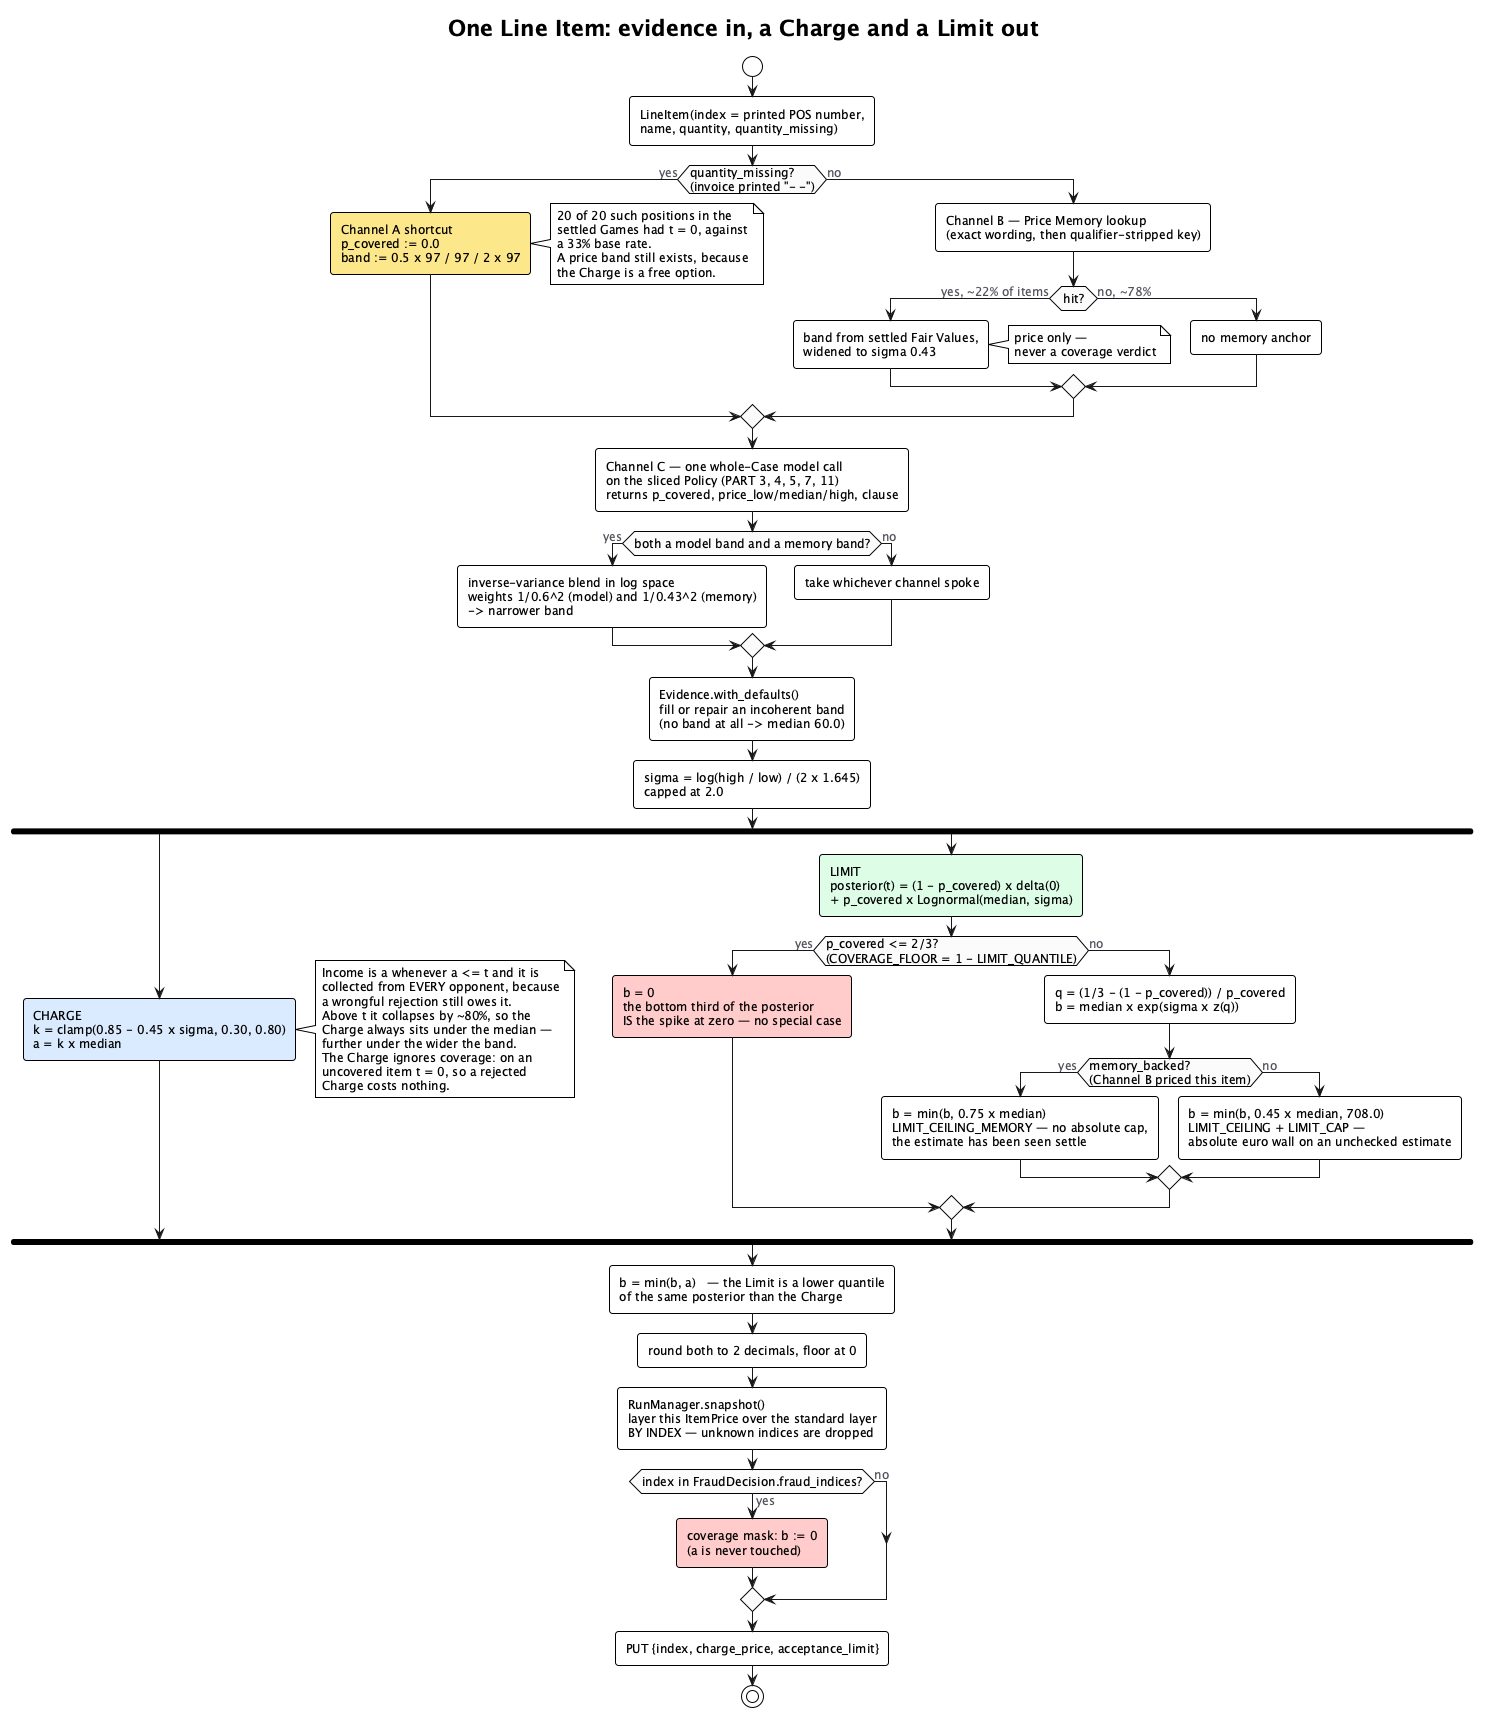

The diagram above was rendered by PlantUML. Its source (embedded in the PNG):
@startuml
skinparamlocked dpiScale 2
' WireClaim — how one Line Item becomes a Charge and a Limit.
' Source of truth: src/pricing/engine.py (price_item, charge_factor, implied_sigma),
' src/strategies/strategy2/{channels,blend}.py (local_evidence, combine,
' aggregate_class_discount), main.py (RunManager.snapshot).
' NOT shown: Channel D (aggregate_class_discount) runs after combine, across every
' Line Item of a Case at once, not on one item in isolation -- out of scope for a
' single-item flow. See docs/ARCHITECTURE.md Section 5.
!theme plain
skinparam backgroundColor #FFFFFF
skinparam shadowing false
skinparam roundCorner 6
skinparam defaultFontName "Inter, Helvetica, Arial, sans-serif"
skinparam defaultFontSize 12
skinparam ArrowColor #18181B
skinparam ArrowFontColor #52525B
skinparam ActivityDiamondBackgroundColor #FAFAFA

title One Line Item: evidence in, a Charge and a Limit out

start
:LineItem(index = printed POS number,\nname, quantity, quantity_missing);

if (quantity_missing?\n(invoice printed "- -")) then (yes)
  :Channel A shortcut\np_covered := 0.0\nband := 0.5 x 97 / 97 / 2 x 97; <<#FDE68A>>
  note right
    20 of 20 such positions in the
    settled Games had t = 0, against
    a 33% base rate.
    A price band still exists, because
    the Charge is a free option.
  end note
else (no)
  :Channel B — Price Memory lookup\n(exact wording, then qualifier-stripped key);
  if (hit?) then (yes, ~22% of items)
    :band from settled Fair Values,\nwidened to sigma 0.43;
    note right: price only —\nnever a coverage verdict
  else (no, ~78%)
    :no memory anchor;
  endif
endif

:Channel C — one whole-Case model call\non the sliced Policy (PART 3, 4, 5, 7, 11)\nreturns p_covered, price_low/median/high, clause;

if (both a model band and a memory band?) then (yes)
  :inverse-variance blend in log space\nweights 1/0.6^2 (model) and 1/0.43^2 (memory)\n-> narrower band;
else (no)
  :take whichever channel spoke;
endif

:Evidence.with_defaults()\nfill or repair an incoherent band\n(no band at all -> median 60.0);

:sigma = log(high / low) / (2 x 1.645)\ncapped at 2.0;

fork
  :CHARGE\nk = clamp(0.85 - 0.45 x sigma, 0.30, 0.80)\na = k x median; <<#DBEAFE>>
  note right
    Income is a whenever a <= t and it is
    collected from EVERY opponent, because
    a wrongful rejection still owes it.
    Above t it collapses by ~80%, so the
    Charge always sits under the median —
    further under the wider the band.
    The Charge ignores coverage: on an
    uncovered item t = 0, so a rejected
    Charge costs nothing.
  end note
fork again
  :LIMIT\nposterior(t) = (1 - p_covered) x delta(0)\n+ p_covered x Lognormal(median, sigma); <<#DCFCE7>>
  if (p_covered <= 2/3?\n(COVERAGE_FLOOR = 1 - LIMIT_QUANTILE)) then (yes)
    :b = 0\nthe bottom third of the posterior\nIS the spike at zero — no special case; <<#FECACA>>
  else (no)
    :q = (1/3 - (1 - p_covered)) / p_covered\nb = median x exp(sigma x z(q));
    if (memory_backed?\n(Channel B priced this item)) then (yes)
      :b = min(b, 0.75 x median)\nLIMIT_CEILING_MEMORY — no absolute cap,\nthe estimate has been seen settle;
    else (no)
      :b = min(b, 0.45 x median, 708.0)\nLIMIT_CEILING + LIMIT_CAP —\nabsolute euro wall on an unchecked estimate;
    endif
  endif
endfork

:b = min(b, a)   — the Limit is a lower quantile\nof the same posterior than the Charge;
:round both to 2 decimals, floor at 0;

:RunManager.snapshot()\nlayer this ItemPrice over the standard layer\nBY INDEX — unknown indices are dropped;

if (index in FraudDecision.fraud_indices?) then (yes)
  :coverage mask: b := 0\n(a is never touched); <<#FECACA>>
else (no)
endif

:PUT {index, charge_price, acceptance_limit};
stop
@enduml